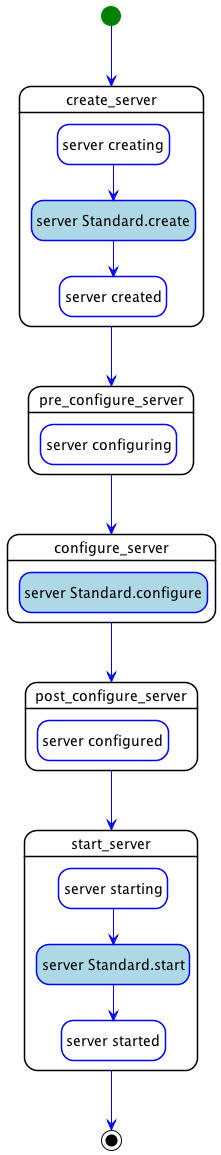

The diagram above was rendered by PlantUML. Its source (embedded in the PNG):
@startuml
hide empty description
skinparam shadowing false
skinparam state {
  ArrowColor blue
  BorderColor blue
  EndColor black
  StartColor green
  BackGroundColor<< step >> white
  BorderColor<< step >> black
  BackGroundColor<< delegate >> lightgrey
  BackGroundColor<< set_state >> white
  BackGroundColor<< call_operation >> lightblue
  BackGroundColor<< inline >> white
}
skinparam ActivityBarColor<<fork>> DarkGreen
skinparam ActivityBarColor<<join>> DarkOrange

state "create_server" as step_declarative_deploy_create_server << step >> {
  state "server creating" as step_declarative_deploy_create_server_server_creating << set_state >>
  state "server Standard.create" as step_declarative_deploy_create_server_server_Standard.create << call_operation >>
  state "server created" as step_declarative_deploy_create_server_server_created << set_state >>
  step_declarative_deploy_create_server_server_creating --> step_declarative_deploy_create_server_server_Standard.create
  step_declarative_deploy_create_server_server_Standard.create --> step_declarative_deploy_create_server_server_created
}
state "pre_configure_server" as step_declarative_deploy_pre_configure_server << step >> {
  state "server configuring" as step_declarative_deploy_pre_configure_server_server_configuring << set_state >>
}
state "configure_server" as step_declarative_deploy_configure_server << step >> {
  state "server Standard.configure" as step_declarative_deploy_configure_server_server_Standard.configure << call_operation >>
}
state "post_configure_server" as step_declarative_deploy_post_configure_server << step >> {
  state "server configured" as step_declarative_deploy_post_configure_server_server_configured << set_state >>
}
state "start_server" as step_declarative_deploy_start_server << step >> {
  state "server starting" as step_declarative_deploy_start_server_server_starting << set_state >>
  state "server Standard.start" as step_declarative_deploy_start_server_server_Standard.start << call_operation >>
  state "server started" as step_declarative_deploy_start_server_server_started << set_state >>
  step_declarative_deploy_start_server_server_starting --> step_declarative_deploy_start_server_server_Standard.start
  step_declarative_deploy_start_server_server_Standard.start --> step_declarative_deploy_start_server_server_started
}
step_declarative_deploy_create_server --> step_declarative_deploy_pre_configure_server
step_declarative_deploy_pre_configure_server --> step_declarative_deploy_configure_server
step_declarative_deploy_configure_server --> step_declarative_deploy_post_configure_server
step_declarative_deploy_post_configure_server --> step_declarative_deploy_start_server
[*] --> step_declarative_deploy_create_server
step_declarative_deploy_start_server --> [*]
@enduml